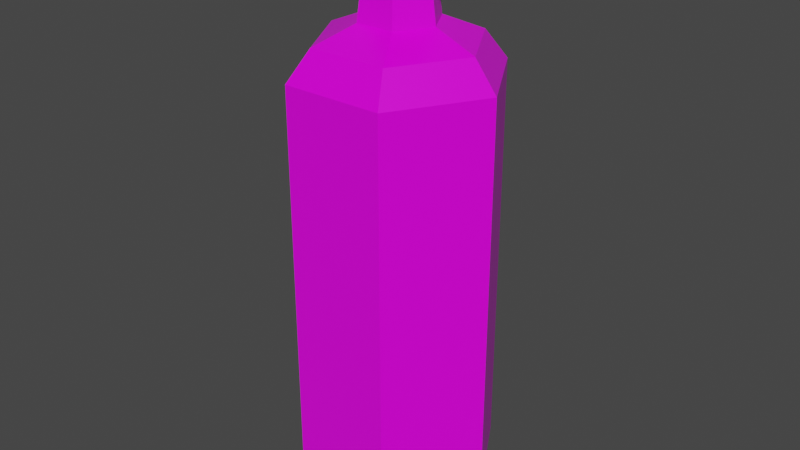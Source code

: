 # Source: Green_Potion_1.blend  (saved by Blender 2.91.10; exported with 4.5.12 LTS)
import bpy
from mathutils import Matrix  # noqa: F401  (used for matrix-valued properties, if any)

bpy.ops.wm.read_factory_settings(use_empty=True)
scene = bpy.context.scene
scene.name = 'Scene'

# ---- collections
col_collection = bpy.data.collections.new('Collection'); scene.collection.children.link(col_collection)

# ---- images (referenced by path relative to the original .blend; pixels are not part of the script)
import os
ASSET_DIR = os.environ.get("B2B_ASSET_DIR", "")  # directory of the original .blend (textures are referenced by path, not embedded)
HERE = os.path.dirname(os.path.abspath(__file__))  # packed textures are extracted next to this script under _unpacked/

def load_image(name, relpath, width, height, colorspace="sRGB"):
    """Load a texture the original file referenced (path relative to the .blend, or extracted next to this script)."""
    p = next((c for c in (os.path.join(HERE, relpath), os.path.join(ASSET_DIR, relpath)) if relpath and os.path.exists(c)), "")
    if p:
        img = bpy.data.images.load(p, check_existing=True)
        img.name = name
    else:  # same state as the original file: an image datablock whose file is absent (Cycles renders it pink)
        img = bpy.data.images.new(name, width, height)
        img.source = "FILE"
        img.filepath = "//" + (relpath or name)
    img.colorspace_settings.name = colorspace
    return img
img_color_png_017 = load_image('Color.png.017', 'Color.png', 1024, 1024, 'sRGB')

# ---- materials (node trees are filled in below, after node groups)
mat_rlow_017 = bpy.data.materials.new('RLOW.017')
mat_rlow_017.use_transparent_shadow = False
mat_rhigh_017 = bpy.data.materials.new('RHIGH.017')
mat_rhigh_017.use_transparent_shadow = False

# ---- material node trees
mat_rlow_017.use_nodes = True; mat_rlow_017.node_tree.nodes.clear()
_N = mat_rlow_017.node_tree.nodes; _L = mat_rlow_017.node_tree.links
n0 = _N.new('ShaderNodeBsdfPrincipled'); n0.name = 'Principled BSDF'; n0.location = (10, 300)
n0.distribution = 'GGX'
n0.subsurface_method = 'BURLEY'
n0.inputs[2].default_value = 0.3
n0.inputs[3].default_value = 1.45
n0.inputs[27].default_value = (0.0, 0.0, 0.0, 1.0)
n0.inputs[28].default_value = 1.0
n1 = _N.new('ShaderNodeOutputMaterial'); n1.name = 'Material Output'; n1.location = (300, 300)
n2 = _N.new('ShaderNodeTexImage'); n2.name = 'Image Texture'; n2.location = (-280, 280)
n2.image = img_color_png_017
_L.new(n0.outputs[0], n1.inputs[0])
_L.new(n2.outputs[0], n0.inputs[0])
n1.is_active_output = True
mat_rhigh_017.use_nodes = True; mat_rhigh_017.node_tree.nodes.clear()
_N = mat_rhigh_017.node_tree.nodes; _L = mat_rhigh_017.node_tree.links
n0 = _N.new('ShaderNodeBsdfPrincipled'); n0.name = 'Principled BSDF'; n0.location = (10, 300)
n0.distribution = 'GGX'
n0.subsurface_method = 'BURLEY'
n0.inputs[2].default_value = 0.65
n0.inputs[3].default_value = 1.45
n0.inputs[27].default_value = (0.0, 0.0, 0.0, 1.0)
n0.inputs[28].default_value = 1.0
n1 = _N.new('ShaderNodeOutputMaterial'); n1.name = 'Material Output'; n1.location = (300, 300)
n2 = _N.new('ShaderNodeTexImage'); n2.name = 'Image Texture'; n2.location = (-280, 280)
n2.image = img_color_png_017
_L.new(n0.outputs[0], n1.inputs[0])
_L.new(n2.outputs[0], n0.inputs[0])
n1.is_active_output = True

# ---- world
world_world = bpy.data.worlds.new('World'); scene.world = world_world
world_world.use_nodes = True; world_world.node_tree.nodes.clear()
_N = world_world.node_tree.nodes; _L = world_world.node_tree.links
n0 = _N.new('ShaderNodeOutputWorld'); n0.name = 'World Output'; n0.location = (300, 300)
n1 = _N.new('ShaderNodeBackground'); n1.name = 'Background'; n1.location = (10, 300)
n1.inputs[0].default_value = (0.05088, 0.05088, 0.05088, 1.0)
_L.new(n1.outputs[0], n0.inputs[0])
n0.is_active_output = True
world_world.color = (0.05088, 0.05088, 0.05088)
world_world.use_sun_shadow = False
world_world.sun_shadow_jitter_overblur = 0.0

# ---- meshes
me_cylinder_042 = bpy.data.meshes.new('Cylinder.042')
me_cylinder_042.from_pydata([(-0.02969, 0.05142, -0.1705), (-0.033, 0.05715, -0.1532), (0.02969, 0.05142, -0.1705), (0.033, 0.05715, -0.1532), (0.05938, -4.085e-10, -0.1705), (0.06599, -4.085e-10, -0.1532), (0.02969, -0.05142, -0.1705), (0.033, -0.05715, -0.1532), (-0.02969, -0.05142, -0.1705), (-0.033, -0.05715, -0.1532), (-0.05938, -4.085e-10, -0.1705), (-0.06599, -4.085e-10, -0.1532), (-0.033, 0.05715, 0.1106), (-0.01245, 0.02157, 0.1406), (0.01245, 0.02157, 0.1406), (0.033, 0.05715, 0.1106), (0.0249, 3.347e-09, 0.1406), (0.06599, -4.085e-10, 0.1106), (0.01245, -0.02157, 0.1406), (0.033, -0.05715, 0.1106), (-0.01245, -0.02157, 0.1406), (-0.033, -0.05715, 0.1106), (-0.0249, -1.159e-09, 0.1406), (-0.06599, -4.085e-10, 0.1106), (-0.02564, 0.0444, 0.1295), (0.02564, 0.0444, 0.1295), (0.05127, 2.596e-09, 0.1295), (0.02564, -0.0444, 0.1295), (-0.02564, -0.0444, 0.1295), (-0.05127, -4.085e-10, 0.1295), (-0.01084, 0.01877, 0.1649), (0.01084, 0.01877, 0.1649), (0.02167, 4.098e-09, 0.1649), (0.01084, -0.01877, 0.1649), (-0.01084, -0.01877, 0.1649), (-0.02167, -4.085e-10, 0.1649), (-0.01527, 0.02645, 0.1696), (0.01527, 0.02645, 0.1696), (0.03054, 2.596e-09, 0.1696), (0.01527, -0.02645, 0.1696), (-0.01527, -0.02645, 0.1696), (-0.03054, -1.91e-09, 0.1696), (-0.007985, 0.01383, 0.1881), (0.007985, 0.01383, 0.1881), (0.01597, 5.424e-10, 0.1881), (0.007985, -0.01383, 0.1881), (-0.007985, -0.01383, 0.1881), (-0.01597, -3.38e-09, 0.1881), (-0.01663, 0.02881, 0.1881), (0.01663, 0.02881, 0.1881), (0.03327, -1.91e-09, 0.1881), (0.01663, -0.02881, 0.1881), (-0.01663, -0.02881, 0.1881), (-0.03327, -6.417e-09, 0.1881), (-0.008627, 0.01494, 0.1986), (-0.009589, 0.01661, 0.187), (-0.01725, -1.349e-07, 0.1986), (-0.01918, -1.312e-07, 0.187), (-0.008627, -0.01494, 0.1986), (-0.009589, -0.01661, 0.187), (0.008627, -0.01494, 0.1986), (0.009589, -0.01661, 0.187), (0.01725, -1.286e-07, 0.1986), (0.01918, -1.301e-07, 0.187), (0.008627, 0.01494, 0.1986), (0.009589, 0.01661, 0.187)], [], [(3, 15, 17, 5), (7, 19, 21, 9), (9, 21, 23, 11), (11, 23, 12, 1), (5, 17, 19, 7), (14, 13, 30, 31), (1, 3, 2, 0), (3, 5, 4, 2), (5, 7, 6, 4), (7, 9, 8, 6), (9, 11, 10, 8), (11, 1, 0, 10), (0, 2, 4, 6, 8, 10), (15, 12, 24, 25), (17, 15, 25, 26), (19, 17, 26, 27), (21, 19, 27, 28), (23, 21, 28, 29), (12, 23, 29, 24), (1, 12, 15, 3), (13, 14, 25, 24), (14, 16, 26, 25), (16, 18, 27, 26), (18, 20, 28, 27), (20, 22, 29, 28), (22, 13, 24, 29), (35, 34, 40, 41), (13, 22, 35, 30), (20, 18, 33, 34), (16, 14, 31, 32), (22, 20, 34, 35), (18, 16, 32, 33), (36, 41, 53, 48), (33, 32, 38, 39), (31, 30, 36, 37), (30, 35, 41, 36), (34, 33, 39, 40), (32, 31, 37, 38), (43, 42, 47, 46, 45, 44), (40, 39, 51, 52), (38, 37, 49, 50), (41, 40, 52, 53), (39, 38, 50, 51), (37, 36, 48, 49), (42, 43, 49, 48), (43, 44, 50, 49), (44, 45, 51, 50), (45, 46, 52, 51), (46, 47, 53, 52), (47, 42, 48, 53), (55, 57, 56, 54), (57, 59, 58, 56), (59, 61, 60, 58), (61, 63, 62, 60), (63, 65, 64, 62), (65, 55, 54, 64), (54, 56, 58, 60, 62, 64)])
me_cylinder_042.polygons.foreach_set('material_index', [0, 0, 0, 0, 0, 0, 0, 0, 0, 0, 0, 0, 0, 0, 0, 0, 0, 0, 0, 0, 0, 0, 0, 0, 0, 0, 0, 0, 0, 0, 0, 0, 0, 0, 0, 0, 0, 0, 0, 0, 0, 0, 0, 0, 0, 0, 0, 0, 0, 0, 1, 1, 1, 1, 1, 1, 1])
_uv = me_cylinder_042.uv_layers.new(name='UVMap')
_uv.uv.foreach_set('vector', [0.381, 0.7508, 0.381, 0.7508, 0.381, 0.7508, 0.381, 0.7508, 0.381, 0.7508, 0.381, 0.7508, 0.381, 0.7508, 0.381, 0.7508, 0.381, 0.7508, 0.381, 0.7508, 0.381, 0.7508, 0.381, 0.7508, 0.381, 0.7508, 0.381, 0.7508, 0.3809, 0.7508, 0.3809, 0.7508, 0.381, 0.7508, 0.381, 0.7508, 0.381, 0.7508, 0.381, 0.7508, 0.381, 0.7508, 0.381, 0.7508, 0.381, 0.7508, 0.381, 0.7508, 0.381, 0.7508, 0.381, 0.7508, 0.381, 0.7508, 0.381, 0.7508, 0.381, 0.7508, 0.381, 0.7508, 0.381, 0.7508, 0.381, 0.7508, 0.381, 0.7508, 0.381, 0.7508, 0.381, 0.7508, 0.381, 0.7508, 0.381, 0.7508, 0.381, 0.7508, 0.381, 0.7508, 0.381, 0.7508, 0.381, 0.7508, 0.381, 0.7508, 0.381, 0.7508, 0.381, 0.7508, 0.381, 0.7508, 0.3809, 0.7508, 0.3809, 0.7508, 0.381, 0.7508, 0.381, 0.7508, 0.381, 0.7508, 0.381, 0.7508, 0.381, 0.7508, 0.381, 0.7508, 0.381, 0.7508, 0.381, 0.7508, 0.381, 0.7508, 0.381, 0.7508, 0.381, 0.7508, 0.381, 0.7508, 0.381, 0.7508, 0.381, 0.7508, 0.381, 0.7508, 0.381, 0.7508, 0.381, 0.7508, 0.381, 0.7508, 0.381, 0.7508, 0.381, 0.7508, 0.381, 0.7508, 0.381, 0.7508, 0.381, 0.7508, 0.381, 0.7508, 0.381, 0.7508, 0.381, 0.7508, 0.381, 0.7508, 0.3809, 0.7508, 0.381, 0.7508, 0.381, 0.7508, 0.3809, 0.7508, 0.381, 0.7508, 0.381, 0.7508, 0.381, 0.7508, 0.381, 0.7508, 0.381, 0.7508, 0.381, 0.7508, 0.381, 0.7508, 0.381, 0.7508, 0.381, 0.7508, 0.381, 0.7508, 0.381, 0.7508, 0.381, 0.7508, 0.381, 0.7508, 0.381, 0.7508, 0.381, 0.7508, 0.381, 0.7508, 0.381, 0.7508, 0.381, 0.7508, 0.3809, 0.7508, 0.381, 0.7508, 0.381, 0.7508, 0.381, 0.7508, 0.3809, 0.7508, 0.3809, 0.7508, 0.381, 0.7508, 0.381, 0.7508, 0.381, 0.7508, 0.3809, 0.7508, 0.381, 0.7508, 0.381, 0.7508, 0.381, 0.7508, 0.381, 0.7508, 0.381, 0.7508, 0.381, 0.7508, 0.381, 0.7508, 0.381, 0.7508, 0.381, 0.7508, 0.381, 0.7508, 0.381, 0.7508, 0.381, 0.7508, 0.381, 0.7508, 0.381, 0.7508, 0.381, 0.7508, 0.381, 0.7508, 0.381, 0.7508, 0.381, 0.7508, 0.381, 0.7508, 0.381, 0.7508, 0.381, 0.7508, 0.381, 0.7508, 0.381, 0.7508, 0.381, 0.7508, 0.381, 0.7508, 0.381, 0.7508, 0.381, 0.7508, 0.381, 0.7508, 0.381, 0.7508, 0.381, 0.7508, 0.381, 0.7508, 0.381, 0.7508, 0.381, 0.7508, 0.381, 0.7508, 0.381, 0.7508, 0.381, 0.7508, 0.381, 0.7508, 0.381, 0.7508, 0.381, 0.7508, 0.381, 0.7508, 0.381, 0.7508, 0.381, 0.7508, 0.381, 0.7508, 0.381, 0.7508, 0.381, 0.7508, 0.381, 0.7508, 0.381, 0.7508, 0.381, 0.7508, 0.381, 0.7508, 0.381, 0.7508, 0.381, 0.7508, 0.381, 0.7508, 0.381, 0.7508, 0.381, 0.7508, 0.381, 0.7508, 0.381, 0.7508, 0.381, 0.7508, 0.381, 0.7508, 0.381, 0.7508, 0.381, 0.7508, 0.381, 0.7508, 0.381, 0.7508, 0.381, 0.7508, 0.381, 0.7508, 0.381, 0.7508, 0.381, 0.7508, 0.381, 0.7508, 0.381, 0.7508, 0.381, 0.7508, 0.381, 0.7508, 0.381, 0.7508, 0.381, 0.7508, 0.381, 0.7508, 0.381, 0.7508, 0.381, 0.7508, 0.381, 0.7508, 0.381, 0.7508, 0.381, 0.7508, 0.381, 0.7508, 0.381, 0.7508, 0.381, 0.7508, 0.381, 0.7508, 0.381, 0.7508, 0.381, 0.7508, 0.381, 0.7508, 0.381, 0.7508, 0.381, 0.7508, 0.381, 0.7508, 0.381, 0.7508, 0.381, 0.7508, 0.381, 0.7508, 0.381, 0.7508, 0.381, 0.7508, 0.381, 0.7508, 0.381, 0.7508, 0.381, 0.7508, 0.381, 0.7508, 0.381, 0.7508, 0.7273, 0.9872, 0.727, 0.9872, 0.727, 0.9872, 0.7273, 0.9872, 0.727, 0.9872, 0.7268, 0.9872, 0.7268, 0.9872, 0.727, 0.9872, 0.7268, 0.9872, 0.7266, 0.9872, 0.7266, 0.9872, 0.7268, 0.9872, 0.7266, 0.9872, 0.7263, 0.9872, 0.7263, 0.9872, 0.7266, 0.9872, 0.7263, 0.9872, 0.7261, 0.9872, 0.7261, 0.9872, 0.7263, 0.9872, 0.7261, 0.9872, 0.7259, 0.9872, 0.7259, 0.9872, 0.7261, 0.9872, 0.7269, 0.9871, 0.7272, 0.987, 0.7272, 0.9867, 0.7269, 0.9865, 0.7267, 0.9867, 0.7267, 0.987])
me_cylinder_042.materials.append(mat_rlow_017)
me_cylinder_042.materials.append(mat_rhigh_017)
me_cylinder_042.use_remesh_fix_poles = True
me_cylinder_042.use_remesh_preserve_attributes = False
me_cylinder_042.use_mirror_vertex_groups = False
me_cylinder_042.update()

# ---- objects
ob_green_potion_1 = bpy.data.objects.new('Green_Potion_1', me_cylinder_042)

# ---- transforms, parenting, visibility, modifiers, constraints
ob_green_potion_1.location = (0.0, 0.0, 0.0)
ob_green_potion_1.lineart.crease_threshold = 0.0

# ---- collection membership
col_collection.objects.link(ob_green_potion_1)

# ---- scene / render settings (as saved in the file)
scene.frame_start = 1; scene.frame_end = 250; scene.frame_set(1)
scene.render.engine = 'BLENDER_EEVEE_NEXT'
scene.cycles.use_denoising = False
scene.cycles.samples = 128
scene.cycles.sampling_pattern = 'TABULATED_SOBOL'
scene.cycles.use_adaptive_sampling = False
scene.cycles.use_light_tree = False
scene.view_settings.view_transform = 'Filmic'
bpy.context.view_layer.update()

# ---- added for rendering (the .blend has no active camera and no usable light): camera, sun
cam_auto = bpy.data.cameras.new('AutoCamera')
cam_auto.lens = 50.0
cam_auto.sensor_width = 36.0
cam_auto.clip_end = 1000.0
ob_auto_camera = bpy.data.objects.new('AutoCamera', cam_auto)
scene.collection.objects.link(ob_auto_camera)
ob_auto_camera.location = (0.377792, -0.45335, 0.31625)
ob_auto_camera.rotation_euler = (1.09748, -7.21219e-08, 0.694738)
scene.camera = ob_auto_camera
light_auto_sun = bpy.data.lights.new('AutoSun', 'SUN')
light_auto_sun.energy = 3.0
light_auto_sun.angle = 0.0523599
ob_auto_sun = bpy.data.objects.new('AutoSun', light_auto_sun)
scene.collection.objects.link(ob_auto_sun)
ob_auto_sun.rotation_euler = (0.872665, 0.174533, 0.523599)
bpy.context.view_layer.update()
